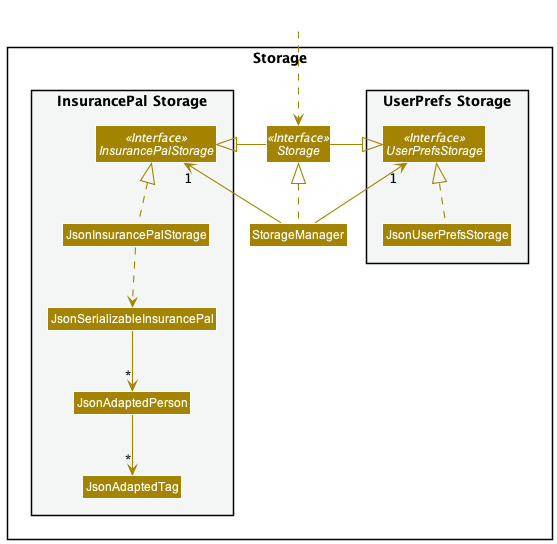

The diagram above was rendered by PlantUML. Its source (embedded in the PNG):
@startuml
!include style.puml
skinparam arrowThickness 1.1
skinparam arrowColor STORAGE_COLOR
skinparam classBackgroundColor STORAGE_COLOR

package Storage{

package "UserPrefs Storage" #F4F6F6{
Interface UserPrefsStorage <<Interface>>
Class JsonUserPrefsStorage
}

Interface Storage <<Interface>>
Class StorageManager

package "InsurancePal Storage" #F4F6F6{
Interface InsurancePalStorage <<Interface>>
Class JsonInsurancePalStorage
Class JsonSerializableInsurancePal
Class JsonAdaptedPerson
Class JsonAdaptedTag
}

}

Class HiddenOutside #FFFFFF
HiddenOutside ..> Storage

StorageManager .up.|> Storage
StorageManager -up-> "1" UserPrefsStorage
StorageManager -up-> "1" InsurancePalStorage

Storage -left-|> UserPrefsStorage
Storage -right-|> InsurancePalStorage

JsonUserPrefsStorage .up.|> UserPrefsStorage
JsonInsurancePalStorage .up.|> InsurancePalStorage
JsonInsurancePalStorage ..> JsonSerializableInsurancePal
JsonSerializableInsurancePal --> "*" JsonAdaptedPerson
JsonAdaptedPerson --> "*" JsonAdaptedTag

@enduml